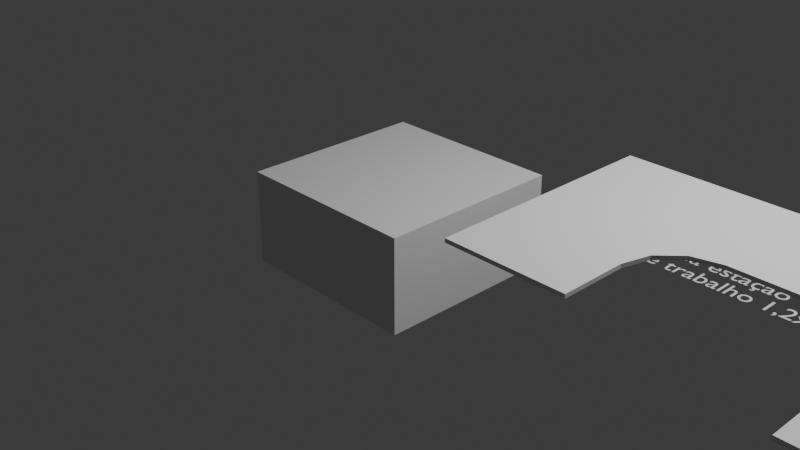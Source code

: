 # Source: BENS.blend  (saved by Blender 5.0.118; exported with 4.5.12 LTS)
import bpy
from mathutils import Matrix  # noqa: F401  (used for matrix-valued properties, if any)

bpy.ops.wm.read_factory_settings(use_empty=True)
scene = bpy.context.scene
scene.name = 'Scene'

# ---- collections
col_collection = bpy.data.collections.new('Collection'); scene.collection.children.link(col_collection)
col_mesa = bpy.data.collections.new('Mesa'); scene.collection.children.link(col_mesa)

# ---- world
world_world = bpy.data.worlds.new('World'); scene.world = world_world
world_world.use_nodes = True; world_world.node_tree.nodes.clear()
_N = world_world.node_tree.nodes; _L = world_world.node_tree.links
n0 = _N.new('ShaderNodeOutputWorld'); n0.name = 'World Output'; n0.location = (200, 100)
n1 = _N.new('ShaderNodeBackground'); n1.name = 'Background'; n1.location = (-200, 100)
n1.inputs[0].default_value = (0.05088, 0.05088, 0.05088, 1.0)
_L.new(n1.outputs[0], n0.inputs[0])
n0.is_active_output = True
world_world.color = (0.05088, 0.05088, 0.05088)
world_world.sun_shadow_jitter_overblur = 0.0

# ---- cameras
cam_camera = bpy.data.cameras.new('Camera')
cam_camera.clip_end = 100.0
cam_camera.ortho_scale = 7.314

# ---- lights
light_light = bpy.data.lights.new('Light', 'POINT')
light_light.energy = 1000.0
light_light.shadow_soft_size = 0.1

# ---- meshes
me_cube_008 = bpy.data.meshes.new('Cube.008')
me_cube_008.from_pydata([(-1.0, -1.0, -1.0), (-1.0, -1.0, 1.0), (-1.0, 1.0, -1.0), (-1.0, 1.0, 1.0), (1.0, -1.0, -1.0), (1.0, -1.0, 1.0), (1.0, 1.0, -1.0), (1.0, 1.0, 1.0)], [], [(0, 1, 3, 2), (2, 3, 7, 6), (6, 7, 5, 4), (4, 5, 1, 0), (2, 6, 4, 0), (7, 3, 1, 5)])
_uv = me_cube_008.uv_layers.new(name='UVMap')
_uv.uv.foreach_set('vector', [0.375, 0.0, 0.625, 0.0, 0.625, 0.25, 0.375, 0.25, 0.375, 0.25, 0.625, 0.25, 0.625, 0.5, 0.375, 0.5, 0.375, 0.5, 0.625, 0.5, 0.625, 0.75, 0.375, 0.75, 0.375, 0.75, 0.625, 0.75, 0.625, 1.0, 0.375, 1.0, 0.125, 0.5, 0.375, 0.5, 0.375, 0.75, 0.125, 0.75, 0.625, 0.5, 0.875, 0.5, 0.875, 0.75, 0.625, 0.75])
me_cube_008.update()
me_cube_001 = bpy.data.meshes.new('Cube.001')
me_cube_001.from_pydata([(-1.0, -1.0, -1.0), (-1.0, -1.0, 1.0), (-1.0, 1.0, -1.0), (-1.0, 1.0, 1.0), (1.0, -1.0, -1.0), (1.0, -1.0, 1.0), (1.0, 1.0, -1.0), (1.0, 1.0, 1.0)], [], [(0, 1, 3, 2), (2, 3, 7, 6), (6, 7, 5, 4), (4, 5, 1, 0), (2, 6, 4, 0), (7, 3, 1, 5)])
_uv = me_cube_001.uv_layers.new(name='UVMap')
_uv.uv.foreach_set('vector', [0.375, 0.0, 0.625, 0.0, 0.625, 0.25, 0.375, 0.25, 0.375, 0.25, 0.625, 0.25, 0.625, 0.5, 0.375, 0.5, 0.375, 0.5, 0.625, 0.5, 0.625, 0.75, 0.375, 0.75, 0.375, 0.75, 0.625, 0.75, 0.625, 1.0, 0.375, 1.0, 0.125, 0.5, 0.375, 0.5, 0.375, 0.75, 0.125, 0.75, 0.625, 0.5, 0.875, 0.5, 0.875, 0.75, 0.625, 0.75])
me_cube_001.update()
me_cube_006 = bpy.data.meshes.new('Cube.006')
me_cube_006.from_pydata([(-1.0, -1.0, -1.0), (-1.0, -1.0, 1.0), (-1.0, 1.0, -1.0), (-1.0, 1.0, 1.0), (1.0, -1.0, -1.0), (1.0, -1.0, 1.0), (1.0, 1.0, -1.0), (1.0, 1.0, 1.0)], [], [(0, 1, 3, 2), (2, 3, 7, 6), (6, 7, 5, 4), (4, 5, 1, 0), (2, 6, 4, 0), (7, 3, 1, 5)])
_uv = me_cube_006.uv_layers.new(name='UVMap')
_uv.uv.foreach_set('vector', [0.375, 0.0, 0.625, 0.0, 0.625, 0.25, 0.375, 0.25, 0.375, 0.25, 0.625, 0.25, 0.625, 0.5, 0.375, 0.5, 0.375, 0.5, 0.625, 0.5, 0.625, 0.75, 0.375, 0.75, 0.375, 0.75, 0.625, 0.75, 0.625, 1.0, 0.375, 1.0, 0.125, 0.5, 0.375, 0.5, 0.375, 0.75, 0.125, 0.75, 0.625, 0.5, 0.875, 0.5, 0.875, 0.75, 0.625, 0.75])
me_cube_006.update()
me_cube_011 = bpy.data.meshes.new('Cube.011')
me_cube_011.from_pydata([(-1.0, -1.0, -1.0), (-1.0, -1.0, 1.0), (-1.0, 1.0, -1.0), (-1.0, 1.0, 1.0), (1.0, 1.0, -1.0), (1.0, 1.0, 1.0), (1.0, 0.0, 1.0), (1.0, 0.0, -1.0), (-0.005314, -1.0, 1.0), (-0.005314, -1.0, -1.0), (0.2225, -0.06079, -1.0), (0.4497, 0.0, -1.0), (-0.005314, -0.455, -1.0), (0.05548, -0.2278, -1.0), (-0.005314, -0.455, 1.0), (0.05548, -0.2278, 1.0), (0.4497, 0.0, 1.0), (0.2225, -0.06079, 1.0)], [], [(0, 1, 3, 2), (2, 3, 5, 4), (7, 4, 5, 6), (1, 0, 9, 8), (9, 0, 2, 4, 7, 11, 10, 13, 12), (6, 5, 3, 1, 8, 14, 15, 17, 16), (17, 10, 11, 16), (15, 13, 10, 17), (14, 12, 13, 15), (8, 9, 12, 14), (7, 6, 16, 11)])
_uv = me_cube_011.uv_layers.new(name='UVMap')
_uv.uv.foreach_set('vector', [0.375, 0.0, 0.625, 0.0, 0.625, 0.25, 0.375, 0.25, 0.375, 0.25, 0.625, 0.25, 0.625, 0.5, 0.375, 0.5, 0.375, 0.625, 0.375, 0.5, 0.625, 0.5, 0.625, 0.625, 0.625, 1.0, 0.375, 1.0, 0.375, 0.8757, 0.625, 0.8757, 0.2493, 0.75, 0.125, 0.75, 0.125, 0.5, 0.375, 0.5, 0.375, 0.625, 0.3062, 0.625, 0.2778, 0.6326, 0.2569, 0.6535, 0.2493, 0.6819, 0.625, 0.625, 0.625, 0.5, 0.875, 0.5, 0.875, 0.75, 0.7507, 0.75, 0.7507, 0.6819, 0.7431, 0.6535, 0.7222, 0.6326, 0.6938, 0.625, 0.5085, 0.273, 0.4857, 0.273, 0.4857, 0.2959, 0.5085, 0.2959, 0.5085, 0.2241, 0.4857, 0.2241, 0.4857, 0.273, 0.5085, 0.273, 0.5085, 0.1983, 0.4857, 0.1983, 0.4857, 0.2241, 0.5085, 0.2241, 0.5085, 0.1365, 0.4857, 0.1365, 0.4857, 0.1983, 0.5085, 0.1983, 0.4857, 0.3514, 0.5085, 0.3514, 0.5085, 0.2959, 0.4857, 0.2959])
me_cube_011.update()
me_cube_012 = bpy.data.meshes.new('Cube.012')
me_cube_012.from_pydata([(-1.0, -1.0, -1.0), (-1.0, -1.0, 1.0), (-1.0, 1.0, -1.0), (-1.0, 1.0, 1.0), (1.0, 1.0, -1.0), (1.0, 1.0, 1.0), (1.0, 0.1429, 1.0), (1.0, 0.1429, -1.0), (0.0, -1.0, 1.0), (0.0, -1.0, -1.0), (0.2303, 0.0814, -1.0), (0.46, 0.1429, -1.0), (0.0, -0.3171, -1.0), (0.06145, -0.08744, -1.0), (0.0, -0.3171, 1.0), (0.06145, -0.08744, 1.0), (0.2303, 0.0814, 1.0), (0.46, 0.1429, 1.0)], [], [(0, 1, 3, 2), (2, 3, 5, 4), (7, 4, 5, 6), (1, 0, 9, 8), (9, 0, 2, 4, 7, 11, 10, 13, 12), (6, 5, 3, 1, 8, 14, 15, 16, 17), (16, 10, 11, 17), (15, 13, 10, 16), (14, 12, 13, 15), (8, 9, 12, 14), (7, 6, 17, 11)])
_uv = me_cube_012.uv_layers.new(name='UVMap')
_uv.uv.foreach_set('vector', [0.375, 0.0, 0.625, 0.0, 0.625, 0.25, 0.375, 0.25, 0.375, 0.25, 0.625, 0.25, 0.625, 0.5, 0.375, 0.5, 0.375, 0.6071, 0.375, 0.5, 0.625, 0.5, 0.625, 0.6071, 0.625, 1.0, 0.375, 1.0, 0.375, 0.875, 0.625, 0.875, 0.25, 0.75, 0.125, 0.75, 0.125, 0.5, 0.375, 0.5, 0.375, 0.6071, 0.3075, 0.6071, 0.2788, 0.6148, 0.2577, 0.6359, 0.25, 0.6646, 0.625, 0.6071, 0.625, 0.5, 0.875, 0.5, 0.875, 0.75, 0.75, 0.75, 0.75, 0.6646, 0.7423, 0.6359, 0.7212, 0.6148, 0.6925, 0.6071, 0.5061, 0.2788, 0.4939, 0.2788, 0.4939, 0.3075, 0.5061, 0.3075, 0.5061, 0.2212, 0.4939, 0.2212, 0.4939, 0.2788, 0.5061, 0.2788, 0.5061, 0.1925, 0.4939, 0.1925, 0.4939, 0.2212, 0.5061, 0.2212, 0.5061, 0.1071, 0.4939, 0.1071, 0.4939, 0.1925, 0.5061, 0.1925, 0.4939, 0.375, 0.5061, 0.375, 0.5061, 0.3075, 0.4939, 0.3075])
me_cube_012.update()

# ---- curves / text
txt_text = bpy.data.curves.new('Text', 'FONT')
txt_text.dimensions = '2D'
txt_text.body = 'Mesa estaçao\nde trabalho 1,2x1,2'
txt_text_001 = bpy.data.curves.new('Text.001', 'FONT')
txt_text_001.dimensions = '2D'
txt_text_001.body = 'Mesa estaçao\nde trabalho 1,2x1,4'
txt_text_002 = bpy.data.curves.new('Text.002', 'FONT')
txt_text_002.dimensions = '2D'
txt_text_002.body = 'Gaveteiro\n4 gavetas'
txt_text_003 = bpy.data.curves.new('Text.003', 'FONT')
txt_text_003.dimensions = '2D'
txt_text_003.body = 'Armário de\nMadeira'

# ---- objects
ob_light = bpy.data.objects.new('Light', light_light)
ob_camera = bpy.data.objects.new('Camera', cam_camera)
ob_cube = bpy.data.objects.new('Cube', me_cube_008)
ob_text = bpy.data.objects.new('Text', txt_text)
ob_text_001 = bpy.data.objects.new('Text.001', txt_text_001)
ob_text_002 = bpy.data.objects.new('Text.002', txt_text_002)
ob_armarioalto2portas = bpy.data.objects.new('armarioalto2portas', me_cube_001)
ob_gaveteiro4gavetas_001 = bpy.data.objects.new('gaveteiro4Gavetas.001', me_cube_006)
ob_mesa120x120 = bpy.data.objects.new('mesa120x120', me_cube_011)
ob_mesa120x140 = bpy.data.objects.new('mesa120x140', me_cube_012)
ob_text_003 = bpy.data.objects.new('Text.003', txt_text_003)

# ---- transforms, parenting, visibility, modifiers, constraints
ob_light.location = (4.076, 1.005, 5.904)
ob_light.rotation_euler = (0.6503, 0.05522, 1.866)
ob_light.lock_rotations_4d = False
ob_light.empty_display_type = 'ARROWS'
ob_light.color = (0.0, 0.0, 0.0, 0.0)
ob_light.lineart.crease_threshold = 0.0
ob_camera.location = (7.359, -6.926, 4.958)
ob_camera.rotation_euler = (1.109, 0.0, 0.8149)
ob_camera.lock_rotations_4d = False
ob_camera.empty_display_type = 'ARROWS'
ob_camera.color = (0.0, 0.0, 0.0, 0.0)
ob_camera.display_type = 'WIRE'
ob_camera.lineart.crease_threshold = 0.0
ob_cube.location = (0.0, 0.0, 0.0)
ob_cube.scale = (1.0, 1.0, 0.5)
ob_text.location = (2.078, 1.341, 0.0)
ob_text.scale = (0.2719, 0.2719, 0.2719)
ob_text_001.location = (5.079, 1.341, 0.0)
ob_text_001.scale = (0.2719, 0.2719, 0.2719)
ob_text_002.location = (8.239, 1.341, 0.0)
ob_text_002.scale = (0.2719, 0.2719, 0.2719)
ob_armarioalto2portas.location = (10.81, 0.4, 1.9)
ob_armarioalto2portas.scale = (0.8, 0.5, 1.9)
ob_gaveteiro4gavetas_001.location = (8.627, 0.4, 0.5)
ob_gaveteiro4gavetas_001.scale = (0.4, 0.6, 0.5)
ob_mesa120x120.location = (3.206, -0.2, 1.0)
ob_mesa120x120.scale = (1.2, 1.2, 0.02)
ob_mesa120x140.location = (6.251, -0.4, 1.0)
ob_mesa120x140.scale = (1.2, 1.4, 0.02)
ob_text_003.location = (9.899, 1.341, 0.0)
ob_text_003.scale = (0.2719, 0.2719, 0.2719)

# ---- collection membership
col_collection.objects.link(ob_light)
col_collection.objects.link(ob_camera)
col_mesa.objects.link(ob_cube)
col_mesa.objects.link(ob_text)
col_mesa.objects.link(ob_text_001)
col_mesa.objects.link(ob_text_002)
col_mesa.objects.link(ob_armarioalto2portas)
col_mesa.objects.link(ob_gaveteiro4gavetas_001)
col_mesa.objects.link(ob_mesa120x120)
col_mesa.objects.link(ob_mesa120x140)
col_mesa.objects.link(ob_text_003)

# ---- scene / render settings (as saved in the file)
scene.camera = ob_camera
scene.frame_start = 1; scene.frame_end = 250; scene.frame_set(1)
scene.render.engine = 'BLENDER_EEVEE_NEXT'
scene.render.bake_bias = 0.0
scene.render.bake_samples = 0
scene.cycles.sampling_pattern = 'TABULATED_SOBOL'
scene.eevee.use_volume_custom_range = False
bpy.context.view_layer.update()
